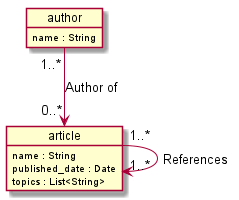

The diagram above was rendered by PlantUML. Its source (embedded in the PNG):
@startuml

object author
author : name : String

object article
article : name : String
article : published_date : Date
article : topics : List<String>

author "1..*" --> "0..*" article : Author of
article "1..*" ---> "1..*" article : References

@enduml